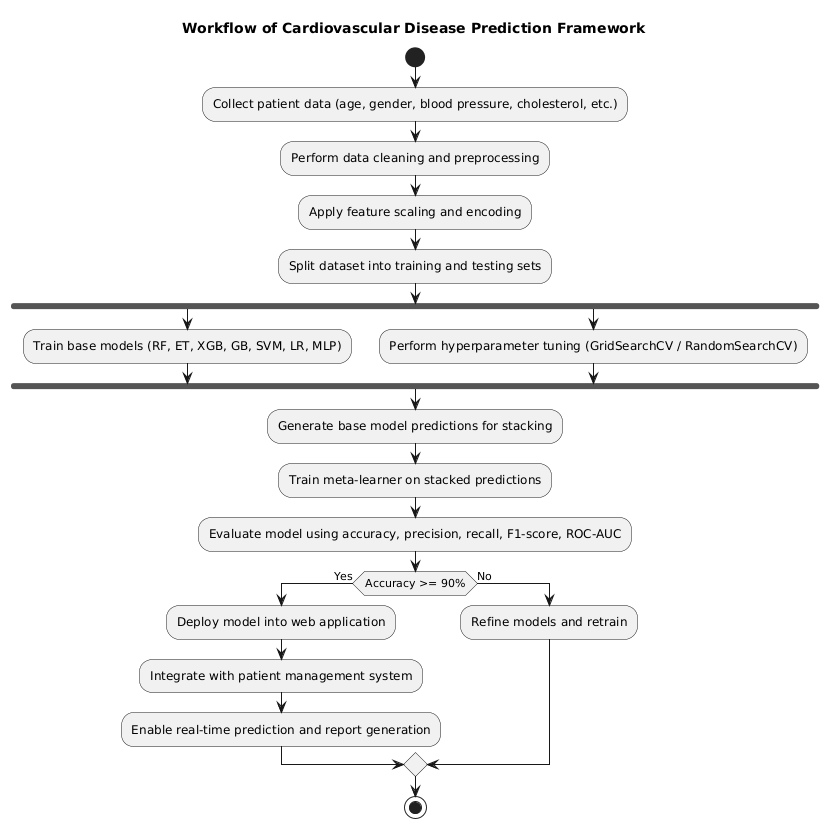

The diagram above was rendered by PlantUML. Its source (embedded in the PNG):
@startuml
title Workflow of Cardiovascular Disease Prediction Framework

start
:Collect patient data (age, gender, blood pressure, cholesterol, etc.);
:Perform data cleaning and preprocessing;
:Apply feature scaling and encoding;
:Split dataset into training and testing sets;

fork
  :Train base models (RF, ET, XGB, GB, SVM, LR, MLP);
fork again
  :Perform hyperparameter tuning (GridSearchCV / RandomSearchCV);
end fork

:Generate base model predictions for stacking;
:Train meta-learner on stacked predictions;
:Evaluate model using accuracy, precision, recall, F1-score, ROC-AUC;

if (Accuracy >= 90%) then (Yes)
  :Deploy model into web application;
  :Integrate with patient management system;
  :Enable real-time prediction and report generation;
else (No)
  :Refine models and retrain;
endif

stop
@enduml